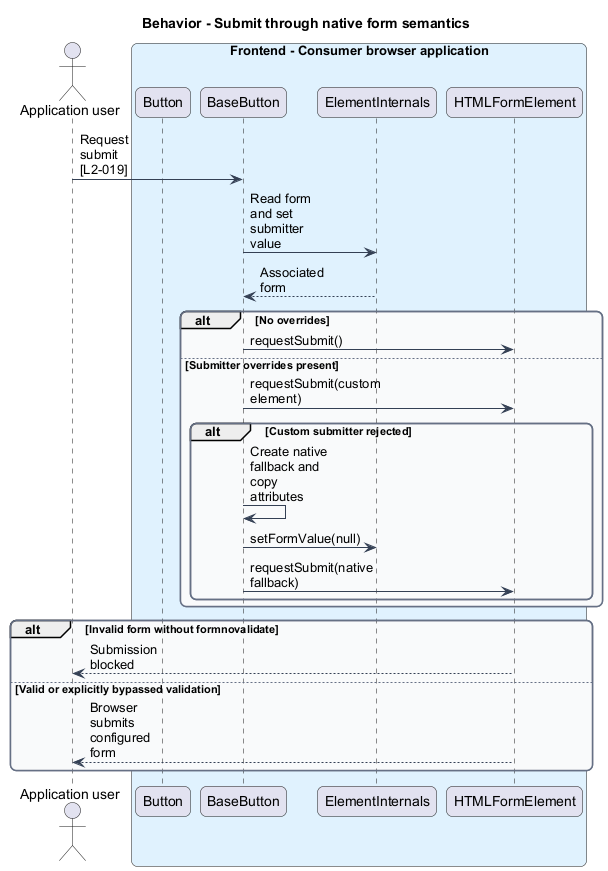

The diagram above was rendered by PlantUML. Its source (embedded in the PNG):
@startuml
skinparam backgroundColor #FFFFFF
skinparam shadowing false
skinparam roundcorner 12
skinparam defaultFontName Arial
skinparam ArrowColor #344054
skinparam rectangle {
 BorderColor #344054
 FontColor #101828
}
skinparam package {
 BorderColor #667085
 FontColor #101828
 BackgroundColor #F9FAFB
}
skinparam maxMessageSize 80
title Behavior - Submit through native form semantics
actor "Application user" as actor
box "Frontend - Consumer browser application" #E0F2FE
participant "Button" as button
participant "BaseButton" as base
participant "ElementInternals" as internals
participant "HTMLFormElement" as form
end box
actor -> base : Request submit [L2-019]
base -> internals : Read form and set submitter value
internals --> base : Associated form
alt No overrides
base -> form : requestSubmit()
else Submitter overrides present
base -> form : requestSubmit(custom element)
alt Custom submitter rejected
base -> base : Create native fallback and copy attributes
base -> internals : setFormValue(null)
base -> form : requestSubmit(native fallback)
end
end
alt Invalid form without formnovalidate
form --> actor : Submission blocked
else Valid or explicitly bypassed validation
form --> actor : Browser submits configured form
end
@enduml